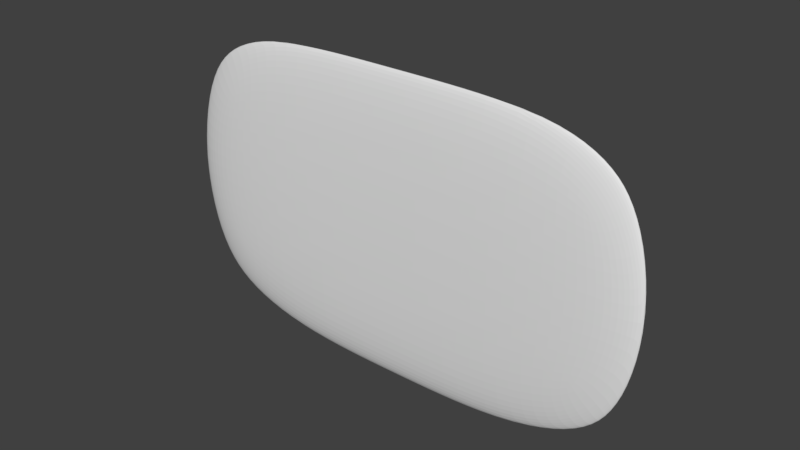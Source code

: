 # Source: Monitor.blend  (saved by Blender 2.79.0; exported with 4.5.12 LTS)
import bpy
from mathutils import Matrix  # noqa: F401  (used for matrix-valued properties, if any)

bpy.ops.wm.read_factory_settings(use_empty=True)
scene = bpy.context.scene
scene.name = 'Scene'

# ---- collections
col_collection_1 = bpy.data.collections.new('Collection 1'); scene.collection.children.link(col_collection_1)

# ---- world
world_world = bpy.data.worlds.new('World'); scene.world = world_world
world_world.color = (0.05088, 0.05088, 0.05088)
world_world.use_sun_shadow = False
world_world.sun_shadow_jitter_overblur = 0.0
world_world.cycles.sampling_method = 'MANUAL'

# ---- meshes
me_cube_003 = bpy.data.meshes.new('Cube.003')
me_cube_003.from_pydata([(1.0, -1.0, 1.0), (1.0, 8.649, -1.0), (1.0, 8.649, 1.0), (0.5, 8.649, 0.0), (0.0, 8.649, -1.0), (0.0, 8.649, 1.0), (0.5, 8.649, 1.0), (0.5, 8.649, -1.0), (0.0, 8.649, 0.0), (0.5, 19.06, -0.9984), (2.653e-21, 19.06, -0.9984), (0.5, 19.06, 0.001645), (1.0, 8.649, 0.0), (0.0, -1.0, 1.0), (0.0, -1.0, -1.0), (1.0, -1.0, -1.0), (2.653e-21, 19.06, 0.001645)], [], [(12, 3, 7, 1), (11, 16, 10, 9), (6, 3, 12, 2), (15, 14, 13, 0), (5, 8, 3, 6), (2, 0, 13, 5, 6), (0, 2, 12, 1, 15), (14, 15, 1, 7, 4), (7, 3, 11, 9), (4, 7, 9, 10), (3, 8, 16, 11)])
me_cube_003.use_remesh_preserve_volume = False
me_cube_003.use_remesh_preserve_attributes = False
me_cube_003.use_mirror_vertex_groups = False
me_cube_003.update()

# ---- objects
ob_monitor = bpy.data.objects.new('Monitor', me_cube_003)

# ---- transforms, parenting, visibility, modifiers, constraints
ob_monitor.location = (7.301e-16, -2.365, 2.534)
ob_monitor.rotation_euler = (-0.01186, -2.632e-18, 3.182e-20)
ob_monitor.scale = (24.76, 0.1982, 14.88)
ob_monitor.lineart.crease_threshold = 0.0
_m = ob_monitor.modifiers.new('Mirror', 'MIRROR')
_m = ob_monitor.modifiers.new('Subsurf', 'SUBSURF')
_m.uv_smooth = 'PRESERVE_CORNERS'
_m.levels = 3
_m.render_levels = 4
_m.show_only_control_edges = False

# ---- collection membership
col_collection_1.objects.link(ob_monitor)

# ---- scene / render settings (as saved in the file)
scene.frame_start = 1; scene.frame_end = 250; scene.frame_set(1)
scene.render.engine = 'CYCLES'
scene.render.resolution_percentage = 50
scene.render.dither_intensity = 0.0
scene.cycles.shading_system = True
scene.cycles.use_denoising = False
scene.cycles.samples = 128
scene.cycles.sampling_pattern = 'TABULATED_SOBOL'
scene.cycles.use_adaptive_sampling = False
scene.cycles.use_light_tree = False
scene.cycles.blur_glossy = 0.0
scene.cycles.sample_clamp_indirect = 0.0
scene.view_settings.view_transform = 'Standard'
scene.unit_settings.scale_length = 0.01
bpy.context.view_layer.update()

# ---- added for rendering (the .blend has no active camera and no usable light): camera, sun
cam_auto = bpy.data.cameras.new('AutoCamera')
cam_auto.lens = 50.0
cam_auto.sensor_width = 36.0
cam_auto.clip_end = 1000.0
ob_auto_camera = bpy.data.objects.new('AutoCamera', cam_auto)
scene.collection.objects.link(ob_auto_camera)
ob_auto_camera.location = (53.6181, -64.9165, 45.4071)
ob_auto_camera.rotation_euler = (1.09748, -7.21219e-08, 0.694738)
scene.camera = ob_auto_camera
light_auto_sun = bpy.data.lights.new('AutoSun', 'SUN')
light_auto_sun.energy = 3.0
light_auto_sun.angle = 0.0523599
ob_auto_sun = bpy.data.objects.new('AutoSun', light_auto_sun)
scene.collection.objects.link(ob_auto_sun)
ob_auto_sun.rotation_euler = (0.872665, 0.174533, 0.523599)
bpy.context.view_layer.update()
